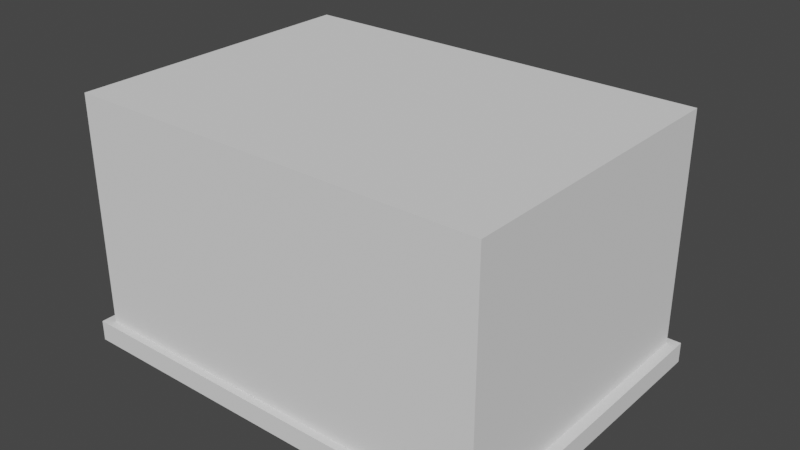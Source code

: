 # Source: Building2.blend  (saved by Blender 2.80.75; exported with 4.5.12 LTS)
import bpy
from mathutils import Matrix  # noqa: F401  (used for matrix-valued properties, if any)

bpy.ops.wm.read_factory_settings(use_empty=True)
scene = bpy.context.scene
scene.name = 'Scene'

# ---- collections
col_collection = bpy.data.collections.new('Collection'); scene.collection.children.link(col_collection)

# ---- world
world_world = bpy.data.worlds.new('World'); scene.world = world_world
world_world.use_nodes = True; world_world.node_tree.nodes.clear()
_N = world_world.node_tree.nodes; _L = world_world.node_tree.links
n0 = _N.new('ShaderNodeOutputWorld'); n0.name = 'World Output'; n0.location = (300, 300)
n1 = _N.new('ShaderNodeBackground'); n1.name = 'Background'; n1.location = (10, 300)
n1.inputs[0].default_value = (0.05088, 0.05088, 0.05088, 1.0)
_L.new(n1.outputs[0], n0.inputs[0])
n0.is_active_output = True
world_world.color = (0.05088, 0.05088, 0.05088)
world_world.use_sun_shadow = False
world_world.sun_shadow_jitter_overblur = 0.0

# ---- meshes
me_building_002_mesh = bpy.data.meshes.new('building_002_mesh')
me_building_002_mesh.from_pydata([(-2.0, -2.0, 0.0), (2.0, -2.0, 0.0), (-2.1, 2.1, 0.0), (2.1, 2.1, 0.0), (-2.1, -2.1, 0.2), (2.1, -2.1, 0.2), (2.1, 2.1, 0.2), (-2.1, 2.1, 0.2), (-2.1, 2.1, 0.0), (-2.1, -2.1, 0.0), (2.1, -2.1, 0.0), (2.1, 2.1, 0.0), (-2.0, -2.0, 0.2), (2.0, -2.0, 0.2), (2.0, 2.0, 0.2), (-2.0, 2.0, 0.2), (1.68, 2.0, 0.2), (0.62, 2.0, 0.2), (1.68, 2.0, 1.12), (0.62, 2.0, 1.12), (1.58, 2.0, 0.2), (0.72, 2.0, 0.2), (0.72, 2.0, 1.12), (1.58, 2.0, 1.12), (1.58, 2.0, 1.02), (0.72, 2.0, 1.02), (1.58, 1.984, 0.2), (0.72, 1.984, 0.2), (0.72, 1.984, 1.02), (1.58, 1.984, 1.02), (1.15, 1.984, 0.2), (1.15, 1.984, 1.02), (-1.52, 2.0, 0.2), (0.2, 2.0, 0.2), (0.2, 2.0, 1.26), (0.1991, 2.1, 0.2), (-1.52, 2.0, 1.26), (-1.525, 2.1, 0.0), (-1.521, 2.1, 0.2), (-1.42, 2.0, 1.26), (0.1, 2.0, 1.26), (0.2011, 2.1, 0.0), (0.1988, 1.261, 0.2028), (0.2, 1.26, 1.26), (0.1991, 1.361, 0.1982), (0.2011, 1.36, 0.0), (-1.525, 1.36, 0.0), (0.1, 1.26, 1.26), (-1.52, 1.26, 1.26), (-1.42, 1.26, 1.26), (0.1, 1.26, 1.16), (-1.42, 1.26, 1.16), (-1.519, 1.261, 0.2028), (-1.521, 1.361, 0.1982), (0.1, 1.26, 0.3), (-1.42, 1.26, 0.3), (-1.42, 1.234, 0.3), (0.1, 1.234, 0.3), (-1.42, 1.234, 1.16), (0.1, 1.234, 1.16), (0.2, 2.495, 1.135), (-1.52, 2.495, 1.135), (-1.42, 2.495, 1.135), (0.1, 2.495, 1.135), (0.2, 2.595, 1.03), (-1.52, 2.595, 1.03), (-1.42, 2.595, 1.03), (0.1, 2.595, 1.03), (0.2, 2.0, 1.03), (-1.52, 2.0, 1.032), (0.2, 2.495, 1.03), (-1.52, 2.495, 1.032), (0.2, 2.595, 1.03), (-1.52, 2.595, 1.032), (-2.0, -2.0, 0.01), (2.0, -2.0, 0.01), (-2.1, 2.1, 0.01), (2.1, 2.1, 0.01), (-2.094, -2.094, 0.1942), (2.094, -2.094, 0.1942), (2.094, 2.094, 0.1942), (-2.094, 2.094, 0.1942), (-1.994, -1.994, 2.194), (1.994, -1.994, 2.194), (1.994, 1.994, 2.194), (-1.994, 1.994, 2.194), (-2.094, 2.094, 0.005773), (-2.094, -2.094, 0.005773), (2.094, -2.094, 0.005773), (2.094, 2.094, 0.005773), (-1.997, -1.997, 0.191), (1.997, -1.997, 0.191), (1.997, 1.997, 0.191), (-1.997, 1.997, 0.191), (1.68, 1.993, 0.1929), (0.62, 1.993, 0.1929), (1.68, 1.993, 2.193), (0.62, 1.993, 2.193), (1.68, 1.99, 1.12), (0.62, 1.99, 1.12), (1.583, 1.997, 0.191), (0.717, 1.997, 0.191), (0.72, 1.99, 1.12), (1.58, 1.99, 1.12), (1.583, 1.991, 1.023), (0.717, 1.991, 1.023), (1.586, 1.979, 0.1942), (0.7142, 1.979, 0.1942), (0.7142, 1.979, 1.026), (1.586, 1.979, 1.026), (1.15, 1.977, 0.1929), (1.15, 1.977, 1.027), (-1.529, 1.997, 0.1996), (0.2, 1.993, 2.193), (-1.52, 1.993, 2.193), (0.2087, 1.997, 0.1961), (0.2048, 1.993, 1.265), (0.205, 2.094, 0.1943), (-1.525, 1.993, 1.265), (-1.532, 2.093, 0.0001444), (-1.526, 2.094, 0.1943), (-1.42, 1.996, 1.269), (0.1, 1.996, 1.269), (0.2082, 2.093, 6.989e-05), (0.2046, 1.255, 0.1971), (0.2058, 1.254, 1.266), (0.2079, 1.358, 0.1944), (0.2082, 1.353, 0.0001334), (-1.532, 1.353, 0.0002087), (0.1, 1.253, 1.267), (-1.526, 1.254, 1.266), (-1.42, 1.253, 1.267), (0.1031, 1.251, 1.163), (-1.423, 1.251, 1.163), (-1.525, 1.255, 0.1972), (-1.53, 1.358, 0.1979), (0.103, 1.251, 0.2969), (-1.423, 1.251, 0.2969), (-1.426, 1.228, 0.2942), (0.1058, 1.228, 0.2942), (-1.426, 1.228, 1.166), (0.1058, 1.228, 1.166), (0.2065, 2.499, 1.142), (-1.526, 2.499, 1.142), (-1.42, 2.5, 1.144), (0.1, 2.5, 1.144), (0.2083, 2.599, 1.034), (-1.524, 2.601, 1.037), (-1.42, 2.602, 1.037), (0.1, 2.602, 1.037), (0.21, 2.0, 1.03), (-1.53, 2.0, 1.032), (0.21, 2.495, 1.03), (-1.53, 2.495, 1.032), (0.21, 2.595, 1.03), (-1.53, 2.595, 1.032), (-2.0, -2.0, 2.45), (2.0, -2.0, 2.45), (2.0, 2.0, 2.45), (-1.52, 2.0, 2.45), (-2.0, 2.0, 2.45), (1.68, 2.0, 2.45), (0.62, 2.0, 2.45), (0.2, 2.0, 2.45)], [], [(36, 159, 163, 34, 40, 39), (9, 8, 2, 0), (11, 41, 35, 6), (9, 10, 5, 4), (10, 11, 6, 5), (8, 9, 4, 7), (15, 160, 159, 36, 32), (12, 156, 160, 15), (14, 158, 157, 13), (18, 161, 158, 14, 16), (10, 9, 0, 1), (11, 10, 1, 3), (40, 39, 62, 63), (4, 5, 13, 12), (5, 6, 14, 13), (6, 35, 33, 17, 21, 20, 16, 14), (7, 4, 12, 15), (19, 162, 161, 18, 23, 22), (17, 33, 34, 163, 162, 19), (21, 17, 19, 22, 25), (16, 20, 24, 23, 18), (24, 25, 22, 23), (25, 24, 29, 31, 28), (24, 20, 26, 29), (21, 25, 28, 27), (20, 21, 27, 30, 26), (39, 40, 47, 49), (38, 32, 52, 53), (39, 36, 61, 62), (36, 39, 49, 48), (32, 36, 48, 52), (33, 35, 44, 42), (37, 38, 53, 46), (35, 41, 45, 44), (34, 33, 42, 43), (40, 34, 43, 47), (32, 38, 7, 15), (38, 37, 8, 7), (52, 48, 49, 51, 55), (42, 54, 50, 47, 43), (50, 51, 49, 47), (42, 52, 55, 54), (30, 110, 106, 26), (55, 51, 58, 56), (50, 54, 57, 59), (54, 55, 56, 57), (51, 50, 59, 58), (42, 44, 53, 52), (44, 45, 46, 53), (34, 40, 63, 60), (63, 62, 66, 67), (62, 61, 65, 66), (60, 63, 67, 64), (60, 64, 72, 70), (61, 36, 69, 71), (65, 61, 71, 73), (34, 60, 70, 68), (87, 74, 76, 86), (89, 80, 117, 123), (87, 78, 79, 88), (88, 79, 80, 89), (86, 81, 78, 87), (91, 83, 84, 92), (112, 118, 114, 85, 93), (90, 82, 83, 91), (93, 85, 82, 90), (88, 75, 74, 87), (89, 77, 75, 88), (122, 145, 144, 121), (78, 90, 91, 79), (79, 91, 92, 80), (80, 92, 94, 100, 101, 95, 115, 117), (81, 93, 90, 78), (92, 84, 96, 98, 94), (98, 96, 97, 99, 102, 103), (101, 105, 102, 99, 95), (94, 98, 103, 104, 100), (104, 103, 102, 105), (28, 108, 107, 27), (105, 108, 111, 109, 104), (104, 109, 106, 100), (101, 107, 108, 105), (100, 106, 110, 107, 101), (95, 99, 97, 113, 116, 115), (116, 113, 114, 118, 121, 122), (121, 131, 129, 122), (120, 135, 134, 112), (121, 144, 143, 118), (118, 130, 131, 121), (112, 134, 130, 118), (115, 124, 126, 117), (119, 128, 135, 120), (117, 126, 127, 123), (116, 125, 124, 115), (122, 129, 125, 116), (112, 93, 81, 120), (120, 81, 86, 119), (134, 137, 133, 131, 130), (124, 125, 129, 132, 136), (132, 129, 131, 133), (124, 136, 137, 134), (27, 107, 110, 30), (137, 138, 140, 133), (132, 141, 139, 136), (136, 139, 138, 137), (133, 140, 141, 132), (124, 134, 135, 126), (126, 135, 128, 127), (116, 142, 145, 122), (145, 149, 148, 144), (144, 148, 147, 143), (142, 146, 149, 145), (142, 152, 154, 146), (143, 153, 151, 118), (147, 155, 153, 143), (116, 150, 152, 142), (8, 37, 119, 86), (0, 2, 76, 74), (1, 0, 74, 75), (3, 1, 75, 77), (2, 8, 86, 76), (11, 3, 77, 89), (37, 46, 128, 119), (45, 41, 123, 127), (41, 11, 89, 123), (46, 45, 127, 128), (64, 67, 149, 146), (66, 65, 147, 148), (67, 66, 148, 149), (71, 69, 151, 153), (68, 70, 152, 150), (73, 71, 153, 155), (70, 72, 154, 152), (72, 64, 146, 154), (69, 36, 118, 151), (65, 73, 155, 147), (34, 68, 150, 116), (13, 157, 156, 12), (156, 157, 158, 161, 162, 163, 159, 160), (29, 26, 106, 109), (29, 109, 111, 31), (31, 111, 108, 28), (57, 56, 138, 139), (59, 57, 139, 141), (59, 141, 140, 58), (58, 140, 138, 56), (82, 85, 114, 113, 97, 96, 84, 83), (90, 91, 92, 94, 100, 106, 110, 107, 101, 95, 115, 124, 134, 112, 93)])
_uv = me_building_002_mesh.uv_layers.new(name='UVMap')
_uv.uv.foreach_set('vector', [0.22, 0.5829, 0.22, 0.8179, 0.65, 0.8179, 0.65, 0.5829, 0.5067, 0.5829, 0.3633, 0.5829, -0.025, -0.025, -0.025, 1.025, -0.025, 1.025, 0.0, 0.0, 1.025, 0.475, 0.5503, 0.475, 0.5498, 0.525, 1.025, 0.525, -0.025, 0.475, 1.025, 0.475, 1.025, 0.525, -0.025, 0.525, -0.025, 0.475, 1.025, 0.475, 1.025, 0.525, -0.025, 0.525, 1.025, 0.475, -0.025, 0.475, -0.025, 0.525, 1.025, 0.525, 0.0, 0.25, 0.0, 0.75, 0.1111, 0.75, 0.1111, 0.5833, 0.1111, 0.25, 0.0, 0.25, 0.0, 0.75, 1.0, 0.75, 1.0, 0.25, 1.0, 0.25, 1.0, 0.75, 0.0, 0.75, 0.0, 0.25, 0.5777, 0.488, 0.5777, 0.758, 0.6577, 0.758, 0.6577, 0.258, 0.5777, 0.258, 1.025, -0.025, -0.025, -0.025, 0.0, 0.0, 1.0, 0.0, 1.025, 1.025, 1.025, -0.025, 1.0, 0.0, 1.025, 1.025, 0.5067, 0.5829, 0.3633, 0.5829, 0.3633, 0.5829, 0.5067, 0.5829, -0.025, -0.025, 1.025, -0.025, 1.0, 0.0, 0.0, 0.0, 1.025, -0.025, 1.025, 1.025, 1.0, 1.0, 1.0, 0.0, 1.025, 1.025, 0.5498, 1.025, 0.2222, 1.0, 0.3333, 1.0, 0.4444, 1.0, 0.5556, 1.0, 0.6667, 1.0, 1.0, 1.0, -0.025, 1.025, -0.025, -0.025, 0.0, 0.0, 0.0, 1.0, 0.3127, 0.488, 0.3127, 0.758, 0.5777, 0.758, 0.5777, 0.488, 0.4893, 0.488, 0.401, 0.488, 0.755, 0.3179, 0.65, 0.3179, 0.65, 0.5829, 0.65, 0.8179, 0.755, 0.8179, 0.755, 0.5479, 0.3925, 0.3724, 0.3675, 0.3724, 0.3675, 0.6024, 0.3925, 0.6024, 0.3925, 0.5774, 0.6325, 0.3724, 0.6075, 0.3724, 0.6075, 0.5774, 0.6075, 0.6024, 0.6325, 0.6024, 0.6075, 0.5774, 0.3925, 0.5774, 0.3925, 0.6024, 0.6075, 0.6024, 0.3925, 0.5036, 0.6075, 0.5036, 0.6075, 0.4911, 0.5, 0.4911, 0.3925, 0.4911, 0.5036, 0.5774, 0.5036, 0.3724, 0.4911, 0.3724, 0.4911, 0.5774, 0.5036, 0.3724, 0.5036, 0.5774, 0.4911, 0.5774, 0.4911, 0.3724, 0.6075, 0.5036, 0.3925, 0.5036, 0.3925, 0.4911, 0.5, 0.4911, 0.6075, 0.4911, 0.3633, 0.5829, 0.5067, 0.5829, 0.5067, 0.5829, 0.3633, 0.5829, 0.1199, 1.025, 0.1111, 1.0, 0.09293, 0.9481, 0.1204, 1.026, 0.3633, 0.5829, 0.22, 0.5829, 0.22, 0.5829, 0.3633, 0.5829, 0.22, 0.5829, 0.3633, 0.5829, 0.3633, 0.5829, 0.22, 0.5829, 0.1111, 0.25, 0.1111, 0.5833, 0.1111, 0.5833, 0.1111, 0.2509, 0.2222, 1.0, 0.5498, 1.025, 0.5472, 1.025, 0.2299, 1.001, 0.1188, 0.475, 0.1199, 0.525, 0.1199, 0.5246, 0.1188, 0.475, 0.5498, 0.525, 0.5503, 0.475, 0.5503, 0.475, 0.5498, 0.5246, 0.65, 0.5829, 0.65, 0.3179, 0.65, 0.3186, 0.65, 0.5829, 0.5067, 0.5829, 0.65, 0.5829, 0.65, 0.5829, 0.5067, 0.5829, 0.1111, 1.0, 0.1199, 1.025, -0.025, 1.025, 0.0, 1.0, 0.1199, 0.525, 0.1188, 0.475, -0.025, 0.475, -0.025, 0.525, 0.2853, 0.3682, 0.285, 0.6325, 0.31, 0.6325, 0.31, 0.6075, 0.31, 0.3925, 0.7147, 0.3682, 0.69, 0.3925, 0.69, 0.6075, 0.69, 0.6325, 0.715, 0.6325, 0.69, 0.6075, 0.31, 0.6075, 0.31, 0.6325, 0.69, 0.6325, 0.7147, 0.3682, 0.2853, 0.3682, 0.31, 0.3925, 0.69, 0.3925, 0.5, 0.4911, 0.5, 0.4911, 0.6075, 0.4911, 0.6075, 0.4911, 0.5031, 0.3925, 0.5031, 0.6075, 0.4906, 0.6075, 0.4906, 0.3925, 0.5031, 0.6075, 0.5031, 0.3925, 0.4906, 0.3925, 0.4906, 0.6075, 0.69, 0.5031, 0.31, 0.5031, 0.31, 0.4906, 0.69, 0.4906, 0.31, 0.5031, 0.69, 0.5031, 0.69, 0.4906, 0.31, 0.4906, 0.2299, 1.001, 0.5472, 1.025, 0.1204, 1.026, 0.09293, 0.9481, 0.5498, 0.5246, 0.5503, 0.475, 0.1188, 0.475, 0.1199, 0.5246, 0.65, 0.5829, 0.5067, 0.5829, 0.5067, 0.5829, 0.65, 0.5829, 0.5067, 0.5829, 0.3633, 0.5829, 0.3633, 0.5829, 0.5067, 0.5829, 0.3633, 0.5829, 0.22, 0.5829, 0.22, 0.5829, 0.3633, 0.5829, 0.65, 0.5829, 0.5067, 0.5829, 0.5067, 0.5829, 0.65, 0.5829, 0.65, 0.5829, 0.65, 0.5829, 0.65, 0.5829, 0.65, 0.5829, 0.22, 0.5829, 0.22, 0.5829, 0.22, 0.5829, 0.22, 0.5829, 0.22, 0.5829, 0.22, 0.5829, 0.22, 0.5829, 0.22, 0.5829, 0.65, 0.5829, 0.65, 0.5829, 0.65, 0.5829, 0.65, 0.5829, -0.025, -0.025, 0.0, 0.0, -0.025, 1.025, -0.025, 1.025, 1.025, 0.475, 1.025, 0.525, 0.5498, 0.525, 0.5503, 0.475, -0.025, 0.475, -0.025, 0.525, 1.025, 0.525, 1.025, 0.475, -0.025, 0.475, -0.025, 0.525, 1.025, 0.525, 1.025, 0.475, 1.025, 0.475, 1.025, 0.525, -0.025, 0.525, -0.025, 0.475, 0.0, 0.25, 0.0, 0.75, 1.0, 0.75, 1.0, 0.25, 0.1111, 0.25, 0.1111, 0.5833, 0.1111, 0.75, 0.0, 0.75, 0.0, 0.25, 0.0, 0.25, 0.0, 0.75, 1.0, 0.75, 1.0, 0.25, 1.0, 0.25, 1.0, 0.75, 0.0, 0.75, 0.0, 0.25, 1.025, -0.025, 1.0, 0.0, 0.0, 0.0, -0.025, -0.025, 1.025, 1.025, 1.025, 1.025, 1.0, 0.0, 1.025, -0.025, 0.5067, 0.5829, 0.5067, 0.5829, 0.3633, 0.5829, 0.3633, 0.5829, -0.025, -0.025, 0.0, 0.0, 1.0, 0.0, 1.025, -0.025, 1.025, -0.025, 1.0, 0.0, 1.0, 1.0, 1.025, 1.025, 1.025, 1.025, 1.0, 1.0, 0.6667, 1.0, 0.5556, 1.0, 0.4444, 1.0, 0.3333, 1.0, 0.2222, 1.0, 0.5498, 1.025, -0.025, 1.025, 0.0, 1.0, 0.0, 0.0, -0.025, -0.025, 0.6577, 0.258, 0.6577, 0.758, 0.5777, 0.758, 0.5777, 0.488, 0.5777, 0.258, 0.5777, 0.488, 0.5777, 0.758, 0.3127, 0.758, 0.3127, 0.488, 0.401, 0.488, 0.4893, 0.488, 0.3925, 0.3724, 0.3925, 0.5774, 0.3925, 0.6024, 0.3675, 0.6024, 0.3675, 0.3724, 0.6325, 0.3724, 0.6325, 0.6024, 0.6075, 0.6024, 0.6075, 0.5774, 0.6075, 0.3724, 0.6075, 0.5774, 0.6075, 0.6024, 0.3925, 0.6024, 0.3925, 0.5774, 0.4911, 0.5774, 0.4911, 0.5774, 0.4911, 0.3724, 0.3925, 0.4911, 0.3925, 0.5036, 0.3925, 0.4911, 0.5, 0.4911, 0.6075, 0.4911, 0.6075, 0.5036, 0.5036, 0.5774, 0.4911, 0.5774, 0.4911, 0.3724, 0.5036, 0.3724, 0.5036, 0.3724, 0.4911, 0.3724, 0.4911, 0.5774, 0.5036, 0.5774, 0.6075, 0.5036, 0.6075, 0.4911, 0.5, 0.4911, 0.3925, 0.4911, 0.3925, 0.5036, 0.755, 0.3179, 0.755, 0.5479, 0.755, 0.8179, 0.65, 0.8179, 0.65, 0.5829, 0.65, 0.3179, 0.65, 0.5829, 0.65, 0.8179, 0.22, 0.8179, 0.22, 0.5829, 0.3633, 0.5829, 0.5067, 0.5829, 0.3633, 0.5829, 0.3633, 0.5829, 0.5067, 0.5829, 0.5067, 0.5829, 0.1199, 1.025, 0.1204, 1.026, 0.09293, 0.9481, 0.1111, 1.0, 0.3633, 0.5829, 0.3633, 0.5829, 0.22, 0.5829, 0.22, 0.5829, 0.22, 0.5829, 0.22, 0.5829, 0.3633, 0.5829, 0.3633, 0.5829, 0.1111, 0.25, 0.1111, 0.2509, 0.1111, 0.5833, 0.1111, 0.5833, 0.2222, 1.0, 0.2299, 1.001, 0.5472, 1.025, 0.5498, 1.025, 0.1188, 0.475, 0.1188, 0.475, 0.1199, 0.5246, 0.1199, 0.525, 0.5498, 0.525, 0.5498, 0.5246, 0.5503, 0.475, 0.5503, 0.475, 0.65, 0.5829, 0.65, 0.5829, 0.65, 0.3186, 0.65, 0.3179, 0.5067, 0.5829, 0.5067, 0.5829, 0.65, 0.5829, 0.65, 0.5829, 0.1111, 1.0, 0.0, 1.0, -0.025, 1.025, 0.1199, 1.025, 0.1199, 0.525, -0.025, 0.525, -0.025, 0.475, 0.1188, 0.475, 0.2853, 0.3682, 0.31, 0.3925, 0.31, 0.6075, 0.31, 0.6325, 0.285, 0.6325, 0.7147, 0.3682, 0.715, 0.6325, 0.69, 0.6325, 0.69, 0.6075, 0.69, 0.3925, 0.69, 0.6075, 0.69, 0.6325, 0.31, 0.6325, 0.31, 0.6075, 0.7147, 0.3682, 0.69, 0.3925, 0.31, 0.3925, 0.2853, 0.3682, 0.3925, 0.4911, 0.3925, 0.4911, 0.5, 0.4911, 0.5, 0.4911, 0.5031, 0.3925, 0.4906, 0.3925, 0.4906, 0.6075, 0.5031, 0.6075, 0.5031, 0.6075, 0.4906, 0.6075, 0.4906, 0.3925, 0.5031, 0.3925, 0.69, 0.5031, 0.69, 0.4906, 0.31, 0.4906, 0.31, 0.5031, 0.31, 0.5031, 0.31, 0.4906, 0.69, 0.4906, 0.69, 0.5031, 0.2299, 1.001, 0.09293, 0.9481, 0.1204, 1.026, 0.5472, 1.025, 0.5498, 0.5246, 0.1199, 0.5246, 0.1188, 0.475, 0.5503, 0.475, 0.65, 0.5829, 0.65, 0.5829, 0.5067, 0.5829, 0.5067, 0.5829, 0.5067, 0.5829, 0.5067, 0.5829, 0.3633, 0.5829, 0.3633, 0.5829, 0.3633, 0.5829, 0.3633, 0.5829, 0.22, 0.5829, 0.22, 0.5829, 0.65, 0.5829, 0.65, 0.5829, 0.5067, 0.5829, 0.5067, 0.5829, 0.65, 0.5829, 0.65, 0.5829, 0.65, 0.5829, 0.65, 0.5829, 0.22, 0.5829, 0.22, 0.5829, 0.22, 0.5829, 0.22, 0.5829, 0.22, 0.5829, 0.22, 0.5829, 0.22, 0.5829, 0.22, 0.5829, 0.65, 0.5829, 0.65, 0.5829, 0.65, 0.5829, 0.65, 0.5829, -0.025, 0.475, 0.1188, 0.475, 0.1188, 0.475, -0.025, 0.475, 0.0, 0.0, -0.025, 1.025, -0.025, 1.025, 0.0, 0.0, 1.0, 0.0, 0.0, 0.0, 0.0, 0.0, 1.0, 0.0, 1.025, 1.025, 1.0, 0.0, 1.0, 0.0, 1.025, 1.025, -0.025, 1.025, -0.025, 1.025, -0.025, 1.025, -0.025, 1.025, 1.025, 1.025, 1.025, 1.025, 1.025, 1.025, 1.025, 1.025, 0.1188, 0.475, 0.1188, 0.475, 0.1188, 0.475, 0.1188, 0.475, 0.5503, 0.475, 0.5503, 0.475, 0.5503, 0.475, 0.5503, 0.475, 0.5503, 0.475, 1.025, 0.475, 1.025, 0.475, 0.5503, 0.475, 0.1188, 0.475, 0.5503, 0.475, 0.5503, 0.475, 0.1188, 0.475, 0.65, 0.5829, 0.5067, 0.5829, 0.5067, 0.5829, 0.65, 0.5829, 0.3633, 0.5829, 0.22, 0.5829, 0.22, 0.5829, 0.3633, 0.5829, 0.5067, 0.5829, 0.3633, 0.5829, 0.3633, 0.5829, 0.5067, 0.5829, 0.22, 0.5829, 0.22, 0.5829, 0.22, 0.5829, 0.22, 0.5829, 0.65, 0.5829, 0.65, 0.5829, 0.65, 0.5829, 0.65, 0.5829, 0.22, 0.5829, 0.22, 0.5829, 0.22, 0.5829, 0.22, 0.5829, 0.65, 0.5829, 0.65, 0.5829, 0.65, 0.5829, 0.65, 0.5829, 0.65, 0.5829, 0.65, 0.5829, 0.65, 0.5829, 0.65, 0.5829, 0.22, 0.5829, 0.22, 0.5829, 0.22, 0.5829, 0.22, 0.5829, 0.22, 0.5829, 0.22, 0.5829, 0.22, 0.5829, 0.22, 0.5829, 0.65, 0.5829, 0.65, 0.5829, 0.65, 0.5829, 0.65, 0.5829, 1.0, 0.25, 1.0, 0.75, 0.0, 0.75, 0.0, 0.25, 0.0, 0.75, 0.0, 0.75, 0.6577, 0.758, 0.5777, 0.758, 0.755, 0.8179, 0.65, 0.8179, 0.1111, 0.75, 1.0, 0.75, 0.4911, 0.5774, 0.6075, 0.4911, 0.4911, 0.3724, 0.4911, 0.5774, 0.4911, 0.5774, 0.4911, 0.5774, 0.5, 0.4911, 0.5, 0.4911, 0.5, 0.4911, 0.5, 0.4911, 0.3925, 0.4911, 0.4911, 0.5774, 0.69, 0.4906, 0.31, 0.4906, 0.31, 0.4906, 0.69, 0.4906, 0.4906, 0.6075, 0.69, 0.4906, 0.4906, 0.3925, 0.4906, 0.6075, 0.4906, 0.6075, 0.4906, 0.6075, 0.31, 0.4906, 0.31, 0.4906, 0.31, 0.4906, 0.31, 0.4906, 0.4906, 0.3925, 0.31, 0.4906, 0.0, 0.75, 1.0, 0.75, 0.1111, 0.75, 0.65, 0.8179, 0.755, 0.8179, 0.5777, 0.758, 0.6577, 0.758, 0.0, 0.75, 0.0, 0.0, 0.0, 0.0, 0.0, 0.0, 0.0, 0.0, 0.0, 0.0, 0.0, 0.0, 0.0, 0.0, 0.0, 0.0, 0.0, 0.0, 0.0, 0.0, 0.0, 0.0, 0.0, 0.0, 0.0, 0.0, 0.0, 0.0, 0.0, 0.0])
me_building_002_mesh.materials.append(None)
me_building_002_mesh.use_remesh_preserve_volume = False
me_building_002_mesh.use_remesh_preserve_attributes = False
me_building_002_mesh.use_mirror_vertex_groups = False
me_building_002_mesh.update()

# ---- objects
ob_building_002 = bpy.data.objects.new('building_002', me_building_002_mesh)

# ---- transforms, parenting, visibility, modifiers, constraints
ob_building_002.location = (0.0, 0.0, 0.0)
ob_building_002.scale = (10.24, 7.381, 10.0)
ob_building_002.lineart.crease_threshold = 0.0

# ---- collection membership
scene.collection.objects.link(ob_building_002)

# ---- scene / render settings (as saved in the file)
scene.frame_start = 1; scene.frame_end = 250; scene.frame_set(1)
scene.render.engine = 'BLENDER_EEVEE_NEXT'
scene.cycles.use_denoising = False
scene.cycles.samples = 128
scene.cycles.sampling_pattern = 'TABULATED_SOBOL'
scene.cycles.use_adaptive_sampling = False
scene.cycles.use_light_tree = False
scene.view_settings.view_transform = 'Filmic'
bpy.context.view_layer.update()

# ---- added for rendering (the .blend has no active camera and no usable light): camera, sun
cam_auto = bpy.data.cameras.new('AutoCamera')
cam_auto.lens = 50.0
cam_auto.sensor_width = 36.0
cam_auto.clip_end = 1000.0
ob_auto_camera = bpy.data.objects.new('AutoCamera', cam_auto)
scene.collection.objects.link(ob_auto_camera)
ob_auto_camera.location = (55.9245, -65.2569, 56.9878)
ob_auto_camera.rotation_euler = (1.09748, -7.21219e-08, 0.694738)
scene.camera = ob_auto_camera
light_auto_sun = bpy.data.lights.new('AutoSun', 'SUN')
light_auto_sun.energy = 3.0
light_auto_sun.angle = 0.0523599
ob_auto_sun = bpy.data.objects.new('AutoSun', light_auto_sun)
scene.collection.objects.link(ob_auto_sun)
ob_auto_sun.rotation_euler = (0.872665, 0.174533, 0.523599)
bpy.context.view_layer.update()

